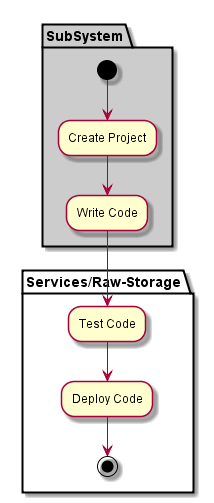

The diagram above was rendered by PlantUML. Its source (embedded in the PNG):
@startuml

partition "Services/Raw-Storage" {

}

partition SubSystem  #cccccc {
  (*) --> "Create Project"
  --> "Write Code"
}

partition "Services/Raw-Storage" {
  "Write Code" --> "Test Code"
  "Test Code" --> "Deploy Code"
  "Deploy Code" --> (*)
}

@enduml